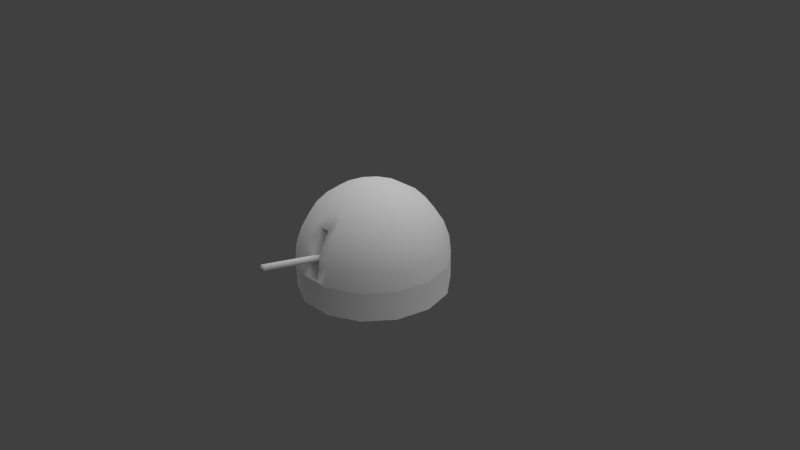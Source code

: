 # Source: basic_gun.blend  (saved by Blender 2.63.0; exported with 4.5.12 LTS)
import bpy
from mathutils import Matrix  # noqa: F401  (used for matrix-valued properties, if any)

bpy.ops.wm.read_factory_settings(use_empty=True)
scene = bpy.context.scene
scene.name = 'Scene'

# ---- collections
col_collection_1 = bpy.data.collections.new('Collection 1'); scene.collection.children.link(col_collection_1)

# ---- materials (node trees are filled in below, after node groups)
mat_base_mat = bpy.data.materials.new('base_mat')
mat_base_mat.alpha_threshold = 0.0
mat_base_mat.use_transparent_shadow = False
mat_base_mat.roughness = 0.5
mat_base_mat.line_color = (0.0, 0.0, 0.0, 1.0)
mat_gun_mat = bpy.data.materials.new('gun_mat')
mat_gun_mat.alpha_threshold = 0.0
mat_gun_mat.use_transparent_shadow = False
mat_gun_mat.roughness = 0.5
mat_gun_mat.line_color = (0.0, 0.0, 0.0, 1.0)

# ---- material node trees

# ---- world
world_world = bpy.data.worlds.new('World'); scene.world = world_world
world_world.color = (0.05088, 0.05088, 0.05088)
world_world.use_sun_shadow = False
world_world.sun_shadow_jitter_overblur = 0.0
world_world.cycles.sampling_method = 'MANUAL'
world_world.cycles.sample_map_resolution = 256

# ---- cameras
cam_camera = bpy.data.cameras.new('Camera')
cam_camera.clip_end = 100.0
cam_camera.lens = 35.0
cam_camera.sensor_width = 32.0
cam_camera.sensor_height = 18.0
cam_camera.ortho_scale = 7.314
cam_camera.dof.focus_distance = 0.0
cam_camera.dof.aperture_fstop = 128.0

# ---- lights
light_lamp_001 = bpy.data.lights.new('Lamp.001', 'SUN')
light_lamp_001.transmission_factor = 0.0
light_lamp_001.cutoff_distance = 30.0
light_lamp_001.angle = 1.571
light_lamp_001.energy = 1.0
light_lamp_001.shadow_buffer_clip_start = 1.001
light_lamp_001.shadow_soft_size = 1.0
light_lamp_001.shadow_cascade_max_distance = 1000.0
light_lamp_001.cycles.use_multiple_importance_sampling = False
light_lamp = bpy.data.lights.new('Lamp', 'SUN')
light_lamp.transmission_factor = 0.0
light_lamp.cutoff_distance = 30.0
light_lamp.angle = 1.571
light_lamp.energy = 1.0
light_lamp.shadow_buffer_clip_start = 1.001
light_lamp.shadow_soft_size = 1.0
light_lamp.shadow_cascade_max_distance = 1000.0
light_lamp.cycles.use_multiple_importance_sampling = False

# ---- meshes
me_gun_pivot = bpy.data.meshes.new('gun_pivot')
me_gun_pivot.from_pydata([(-5.96e-08, -5.96e-08, 0.0)], [], [])
me_gun_pivot.use_remesh_preserve_volume = False
me_gun_pivot.use_remesh_preserve_attributes = False
me_gun_pivot.use_mirror_vertex_groups = False
me_gun_pivot.update()
me_sphere_001 = bpy.data.meshes.new('Sphere.001')
me_sphere_001.from_pydata([(0.901, 0.4339, -0.39), (0.6235, 0.7818, -0.39), (0.2225, 0.9749, -0.39), (-0.2225, 0.9749, -0.39), (-0.6235, 0.7818, -0.39), (-0.901, 0.4339, -0.39), (-1.0, 2.98e-08, -0.39), (-0.901, -0.4339, -0.39), (-0.6235, -0.7818, -0.39), (-0.2225, -0.9749, -0.39), (0.2225, -0.9749, -0.39), (0.6235, -0.7818, -0.39), (0.901, -0.4339, -0.39), (1.0, 2.98e-08, -0.39), (1.0, 2.98e-08, 5.96e-08), (0.901, -0.4339, 5.96e-08), (0.6235, -0.7818, 5.96e-08), (0.2225, -0.9749, 5.96e-08), (-0.2225, -0.9749, 5.96e-08), (-0.6235, -0.7818, 5.96e-08), (-0.901, -0.4339, 5.96e-08), (-1.0, 2.98e-08, 5.96e-08), (-0.901, 0.4339, 5.96e-08), (-0.6235, 0.7818, 5.96e-08), (-0.2225, 0.9749, 5.96e-08), (0.2225, 0.9749, 5.96e-08), (0.6235, 0.7818, 5.96e-08), (0.901, 0.4339, 5.96e-08)], [], [(0, 1, 26, 27), (25, 26, 1, 2), (24, 25, 2, 3), (23, 24, 3, 4), (22, 23, 4, 5), (21, 22, 5, 6), (20, 21, 6, 7), (19, 20, 7, 8), (18, 19, 8, 9), (16, 17, 10, 11), (15, 16, 11, 12), (14, 15, 12, 13), (13, 0, 27, 14), (9, 10, 17, 18)])
me_sphere_001.polygons.foreach_set('use_smooth', [True] * 14)
_uv = me_sphere_001.uv_layers.new(name='UVMap')
_uv.uv.foreach_set('vector', [0.7857, 5.215e-08, 0.8571, 2.31e-07, 0.8571, 0.06259, 0.7857, 0.06259, 0.9286, 0.06259, 0.8571, 0.06259, 0.8571, 2.31e-07, 0.9286, 4.917e-07, 1.0, 0.06259, 0.9286, 0.06259, 0.9286, 4.917e-07, 1.0, 8.345e-07, 0.07143, 0.0626, 1.252e-06, 0.0626, 0.0, 1.092e-05, 0.07143, 9.529e-06, 0.1429, 0.0626, 0.07143, 0.0626, 0.07143, 9.529e-06, 0.1429, 8.203e-06, 0.2143, 0.0626, 0.1429, 0.0626, 0.1429, 8.203e-06, 0.2143, 6.75e-06, 0.2857, 0.06259, 0.2143, 0.0626, 0.2143, 6.75e-06, 0.2857, 5.104e-06, 0.3571, 0.06259, 0.2857, 0.06259, 0.2857, 5.104e-06, 0.3571, 3.621e-06, 0.4286, 0.06259, 0.3571, 0.06259, 0.3571, 3.621e-06, 0.4286, 2.429e-06, 0.5714, 0.06259, 0.5, 0.06259, 0.5, 1.393e-06, 0.5714, 6.854e-07, 0.6429, 0.06259, 0.5714, 0.06259, 0.5714, 6.854e-07, 0.6429, 1.863e-07, 0.7143, 0.06259, 0.6429, 0.06259, 0.6429, 1.863e-07, 0.7143, 0.0, 0.7143, 0.0, 0.7857, 5.215e-08, 0.7857, 0.06259, 0.7143, 0.06259, 0.4286, 2.429e-06, 0.5, 1.393e-06, 0.5, 0.06259, 0.4286, 0.06259])
me_sphere_001.materials.append(mat_base_mat)
me_sphere_001.use_remesh_preserve_volume = False
me_sphere_001.use_remesh_preserve_attributes = False
me_sphere_001.use_mirror_vertex_groups = False
me_sphere_001.update()
me_sphere = bpy.data.meshes.new('Sphere')
me_sphere.from_pydata([(0.901, 0.4339, 5.96e-08), (0.8784, 0.423, 0.2225), (0.8117, 0.3909, 0.4339), (0.7044, 0.3392, 0.6235), (0.5617, 0.2705, 0.7818), (0.3909, 0.1883, 0.901), (0.2005, 0.09655, 0.9749), (0.1387, 0.174, 0.9749), (0.2705, 0.3392, 0.901), (0.3887, 0.4875, 0.7818), (0.4875, 0.6113, 0.6235), (0.5617, 0.7044, 0.4339), (0.6079, 0.7622, 0.2225), (0.6235, 0.7818, 5.96e-08), (0.2225, 0.9749, 5.96e-08), (0.2169, 0.9505, 0.2225), (0.2005, 0.8784, 0.4339), (0.174, 0.7622, 0.6235), (0.1387, 0.6079, 0.7818), (0.09655, 0.423, 0.901), (0.04952, 0.2169, 0.9749), (-0.04952, 0.2169, 0.9749), (-0.09655, 0.423, 0.901), (-0.1387, 0.6079, 0.7818), (-0.174, 0.7622, 0.6235), (-0.2005, 0.8784, 0.4339), (-0.2169, 0.9505, 0.2225), (-0.2225, 0.9749, 5.96e-08), (-0.6235, 0.7818, 5.96e-08), (-0.6079, 0.7622, 0.2225), (-0.5617, 0.7044, 0.4339), (-0.4875, 0.6113, 0.6235), (-0.3887, 0.4875, 0.7818), (-0.2705, 0.3392, 0.901), (-0.1387, 0.174, 0.9749), (-0.2005, 0.09655, 0.9749), (-0.3909, 0.1883, 0.901), (-0.5617, 0.2705, 0.7818), (-0.7044, 0.3392, 0.6235), (-0.8117, 0.3909, 0.4339), (-0.8784, 0.423, 0.2225), (-0.901, 0.4339, 5.96e-08), (-1.0, 2.98e-08, 5.96e-08), (-0.9749, 5.96e-08, 0.2225), (-0.901, -2.98e-08, 0.4339), (-0.7818, -2.98e-08, 0.6235), (-0.6235, -1.49e-08, 0.7818), (-0.4339, 2.98e-08, 0.901), (-0.2225, 0.0, 0.9749), (-0.2005, -0.09655, 0.9749), (-0.3909, -0.1883, 0.901), (-0.5617, -0.2705, 0.7818), (-0.7044, -0.3392, 0.6235), (-0.8117, -0.3909, 0.4339), (-0.8784, -0.423, 0.2225), (-0.901, -0.4339, 5.96e-08), (-0.6235, -0.7818, 5.96e-08), (-0.6079, -0.7622, 0.2225), (-0.5617, -0.7044, 0.4339), (-0.4875, -0.6113, 0.6235), (-0.3887, -0.4875, 0.7818), (-0.2705, -0.3392, 0.901), (-0.1387, -0.174, 0.9749), (-0.04952, -0.2169, 0.9749), (-0.09655, -0.423, 0.901), (-0.1387, -0.6079, 0.7818), (-0.174, -0.7622, 0.6235), (-0.2005, -0.8784, 0.4339), (-0.2169, -0.9505, 0.2225), (-0.2225, -0.9749, 5.96e-08), (0.2225, -0.9749, 5.96e-08), (0.2169, -0.9505, 0.2225), (0.2005, -0.8784, 0.4339), (0.174, -0.7622, 0.6235), (0.1387, -0.6079, 0.7818), (0.09655, -0.423, 0.901), (0.04952, -0.2169, 0.9749), (0.1387, -0.174, 0.9749), (0.2705, -0.3392, 0.901), (0.3887, -0.4875, 0.7818), (0.4875, -0.6113, 0.6235), (0.5617, -0.7044, 0.4339), (0.6079, -0.7622, 0.2225), (0.6235, -0.7818, 5.96e-08), (0.901, -0.4339, 5.96e-08), (0.8784, -0.423, 0.2225), (0.8117, -0.3909, 0.4339), (0.7044, -0.3392, 0.6235), (0.5617, -0.2705, 0.7818), (0.3909, -0.1883, 0.901), (0.2005, -0.09655, 0.9749), (0.2225, 7.451e-09, 0.9749), (0.4339, -1.49e-08, 0.901), (0.6235, 2.98e-08, 0.7818), (0.7818, 2.98e-08, 0.6235), (0.901, -5.96e-08, 0.4339), (0.9749, 0.0, 0.2225), (1.0, 2.98e-08, 5.96e-08), (-0.07417, -0.9749, 5.96e-08), (0.07417, -0.9749, 5.96e-08), (-0.07231, -0.9505, 0.2225), (0.07231, -0.9505, 0.2225), (-0.06683, -0.8784, 0.4339), (0.06683, -0.8784, 0.4339), (-0.05799, -0.7622, 0.6235), (0.05799, -0.7622, 0.6235), (-0.04625, -0.6079, 0.7818), (0.04625, -0.6079, 0.7818), (-0.03218, -0.423, 0.901), (0.03218, -0.423, 0.901), (-0.01651, -0.2169, 0.9749), (0.01651, -0.2169, 0.9749), (0.0, -0.02712, 1.013), (-0.05799, -0.6159, 0.6235), (-0.06683, -0.6159, 0.4339), (-0.07231, -0.6159, 0.2225), (-0.07417, -0.6159, 5.96e-08), (0.05799, -0.6159, 0.6235), (0.06683, -0.6159, 0.4339), (0.07231, -0.6159, 0.2225), (0.07417, -0.6159, 5.96e-08)], [], [(0, 1, 96, 97), (95, 96, 1, 2), (94, 95, 2, 3), (93, 94, 3, 4), (92, 93, 4, 5), (91, 92, 5, 6), (6, 5, 8, 7), (5, 4, 9, 8), (4, 3, 10, 9), (3, 2, 11, 10), (2, 1, 12, 11), (1, 0, 13, 12), (12, 13, 14, 15), (11, 12, 15, 16), (10, 11, 16, 17), (9, 10, 17, 18), (8, 9, 18, 19), (7, 8, 19, 20), (20, 19, 22, 21), (19, 18, 23, 22), (18, 17, 24, 23), (17, 16, 25, 24), (16, 15, 26, 25), (15, 14, 27, 26), (26, 27, 28, 29), (25, 26, 29, 30), (24, 25, 30, 31), (23, 24, 31, 32), (22, 23, 32, 33), (21, 22, 33, 34), (34, 33, 36, 35), (33, 32, 37, 36), (32, 31, 38, 37), (31, 30, 39, 38), (30, 29, 40, 39), (29, 28, 41, 40), (40, 41, 42, 43), (39, 40, 43, 44), (38, 39, 44, 45), (37, 38, 45, 46), (36, 37, 46, 47), (35, 36, 47, 48), (48, 47, 50, 49), (47, 46, 51, 50), (46, 45, 52, 51), (45, 44, 53, 52), (44, 43, 54, 53), (43, 42, 55, 54), (54, 55, 56, 57), (53, 54, 57, 58), (52, 53, 58, 59), (51, 52, 59, 60), (50, 51, 60, 61), (49, 50, 61, 62), (62, 61, 64, 63), (61, 60, 65, 64), (60, 59, 66, 65), (59, 58, 67, 66), (58, 57, 68, 67), (57, 56, 69, 68), (76, 75, 78, 77), (75, 74, 79, 78), (74, 73, 80, 79), (73, 72, 81, 80), (72, 71, 82, 81), (71, 70, 83, 82), (82, 83, 84, 85), (81, 82, 85, 86), (80, 81, 86, 87), (79, 80, 87, 88), (78, 79, 88, 89), (77, 78, 89, 90), (90, 89, 92, 91), (89, 88, 93, 92), (88, 87, 94, 93), (87, 86, 95, 94), (86, 85, 96, 95), (85, 84, 97, 96), (69, 98, 100, 68), (99, 70, 71, 101), (68, 100, 102, 67), (101, 71, 72, 103), (67, 102, 104, 66), (103, 72, 73, 105), (66, 104, 106, 65), (105, 73, 74, 107), (65, 106, 108, 64), (106, 107, 109, 108), (107, 74, 75, 109), (64, 108, 110, 63), (108, 109, 111, 110), (109, 75, 76, 111), (111, 76, 112), (110, 111, 112), (63, 110, 112), (91, 6, 112), (90, 91, 112), (77, 90, 112), (76, 77, 112), (62, 63, 112), (49, 62, 112), (48, 49, 112), (35, 48, 112), (34, 35, 112), (21, 34, 112), (20, 21, 112), (7, 20, 112), (6, 7, 112), (104, 105, 107, 106), (104, 102, 114, 113), (102, 100, 115, 114), (100, 98, 116, 115), (103, 105, 117, 118), (101, 103, 118, 119), (99, 101, 119, 120), (113, 114, 118, 117), (114, 115, 119, 118), (115, 116, 120, 119), (98, 99, 120, 116), (104, 113, 117, 105)])
me_sphere.polygons.foreach_set('use_smooth', [True] * 120)
_uv = me_sphere.uv_layers.new(name='UVMap')
_uv.uv.foreach_set('vector', [0.6504, 0.7562, 0.6044, 0.7386, 0.6241, 0.6508, 0.6742, 0.6551, 0.579, 0.6469, 0.6241, 0.6508, 0.6044, 0.7386, 0.5622, 0.7221, 0.5367, 0.644, 0.579, 0.6469, 0.5622, 0.7221, 0.5226, 0.7061, 0.4962, 0.6411, 0.5367, 0.644, 0.5226, 0.7061, 0.4842, 0.6899, 0.4555, 0.6378, 0.4962, 0.6411, 0.4842, 0.6899, 0.4461, 0.6725, 0.4128, 0.6338, 0.4555, 0.6378, 0.4461, 0.6725, 0.4069, 0.6527, 0.4069, 0.6527, 0.4461, 0.6725, 0.4241, 0.7028, 0.394, 0.6684, 0.4461, 0.6725, 0.4842, 0.6899, 0.4552, 0.7333, 0.4241, 0.7028, 0.4842, 0.6899, 0.5226, 0.7061, 0.4876, 0.7619, 0.4552, 0.7333, 0.5226, 0.7061, 0.5622, 0.7221, 0.5217, 0.7896, 0.4876, 0.7619, 0.5622, 0.7221, 0.6044, 0.7386, 0.5586, 0.8178, 0.5217, 0.7896, 0.6044, 0.7386, 0.6504, 0.7562, 0.6003, 0.8494, 0.5586, 0.8178, 0.5586, 0.8178, 0.6003, 0.8494, 0.5245, 0.925, 0.4919, 0.8847, 0.5217, 0.7896, 0.5586, 0.8178, 0.4919, 0.8847, 0.4615, 0.8462, 0.4876, 0.7619, 0.5217, 0.7896, 0.4615, 0.8462, 0.4349, 0.8071, 0.4552, 0.7333, 0.4876, 0.7619, 0.4349, 0.8071, 0.411, 0.7669, 0.4241, 0.7028, 0.4552, 0.7333, 0.411, 0.7669, 0.3911, 0.7242, 0.394, 0.6684, 0.4241, 0.7028, 0.3911, 0.7242, 0.3751, 0.6782, 0.3751, 0.6782, 0.3911, 0.7242, 0.348, 0.7327, 0.3527, 0.6796, 0.3911, 0.7242, 0.411, 0.7669, 0.3513, 0.7866, 0.348, 0.7327, 0.411, 0.7669, 0.4349, 0.8071, 0.3627, 0.8402, 0.3513, 0.7866, 0.4349, 0.8071, 0.4615, 0.8462, 0.3827, 0.891, 0.3627, 0.8402, 0.4615, 0.8462, 0.4919, 0.8847, 0.4073, 0.9394, 0.3827, 0.891, 0.4919, 0.8847, 0.5245, 0.925, 0.4361, 0.9846, 0.4073, 0.9394, 0.07837, 0.765, 0.02474, 0.7671, 0.02474, 0.6612, 0.07614, 0.6662, 0.1313, 0.7588, 0.07837, 0.765, 0.07614, 0.6662, 0.1245, 0.6689, 0.1838, 0.7469, 0.1313, 0.7588, 0.1245, 0.6689, 0.1718, 0.6693, 0.2354, 0.728, 0.1838, 0.7469, 0.1718, 0.6693, 0.2188, 0.6663, 0.2826, 0.7004, 0.2354, 0.728, 0.2188, 0.6663, 0.266, 0.6596, 0.3257, 0.6671, 0.2826, 0.7004, 0.266, 0.6596, 0.3141, 0.6471, 0.3141, 0.6471, 0.266, 0.6596, 0.2656, 0.6194, 0.3117, 0.6256, 0.266, 0.6596, 0.2188, 0.6663, 0.2223, 0.6105, 0.2656, 0.6194, 0.2188, 0.6663, 0.1718, 0.6693, 0.1801, 0.5995, 0.2223, 0.6105, 0.1718, 0.6693, 0.1245, 0.6689, 0.1376, 0.5877, 0.1801, 0.5995, 0.1245, 0.6689, 0.07614, 0.6662, 0.09309, 0.5742, 0.1376, 0.5877, 0.07614, 0.6662, 0.02474, 0.6612, 0.045, 0.5581, 0.09309, 0.5742, 0.09309, 0.5742, 0.045, 0.5581, 0.09025, 0.4636, 0.1321, 0.4915, 0.1376, 0.5877, 0.09309, 0.5742, 0.1321, 0.4915, 0.1706, 0.5161, 0.1801, 0.5995, 0.1376, 0.5877, 0.1706, 0.5161, 0.207, 0.5392, 0.2223, 0.6105, 0.1801, 0.5995, 0.207, 0.5392, 0.2425, 0.5616, 0.2656, 0.6194, 0.2223, 0.6105, 0.2425, 0.5616, 0.2787, 0.5838, 0.3117, 0.6256, 0.2656, 0.6194, 0.2787, 0.5838, 0.3176, 0.6058, 0.3176, 0.6058, 0.2787, 0.5838, 0.3027, 0.5559, 0.3302, 0.5902, 0.2787, 0.5838, 0.2425, 0.5616, 0.2767, 0.5231, 0.3027, 0.5559, 0.2425, 0.5616, 0.207, 0.5392, 0.2503, 0.4906, 0.2767, 0.5231, 0.207, 0.5392, 0.1706, 0.5161, 0.2223, 0.4576, 0.2503, 0.4906, 0.1706, 0.5161, 0.1321, 0.4915, 0.1918, 0.4226, 0.2223, 0.4576, 0.1321, 0.4915, 0.09025, 0.4636, 0.1591, 0.3852, 0.1918, 0.4226, 0.1918, 0.4226, 0.1591, 0.3852, 0.2475, 0.3254, 0.2704, 0.3731, 0.2223, 0.4576, 0.1918, 0.4226, 0.2704, 0.3731, 0.2904, 0.416, 0.2503, 0.4906, 0.2223, 0.4576, 0.2904, 0.416, 0.3077, 0.4572, 0.2767, 0.5231, 0.2503, 0.4906, 0.3077, 0.4572, 0.3222, 0.4977, 0.3027, 0.5559, 0.2767, 0.5231, 0.3222, 0.4977, 0.335, 0.5386, 0.3302, 0.5902, 0.3027, 0.5559, 0.335, 0.5386, 0.3477, 0.5808, 0.3477, 0.5808, 0.335, 0.5386, 0.3719, 0.5344, 0.3673, 0.5789, 0.335, 0.5386, 0.3222, 0.4977, 0.376, 0.4901, 0.3719, 0.5344, 0.3222, 0.4977, 0.3077, 0.4572, 0.3781, 0.4433, 0.376, 0.4901, 0.3077, 0.4572, 0.2904, 0.416, 0.3733, 0.3937, 0.3781, 0.4433, 0.2904, 0.416, 0.2704, 0.3731, 0.3633, 0.3431, 0.3733, 0.3937, 0.2704, 0.3731, 0.2475, 0.3254, 0.3503, 0.2912, 0.3633, 0.3431, 0.3868, 0.5848, 0.4083, 0.5458, 0.436, 0.5701, 0.4018, 0.5972, 0.4083, 0.5458, 0.4305, 0.5073, 0.4697, 0.545, 0.436, 0.5701, 0.4305, 0.5073, 0.4555, 0.4675, 0.5047, 0.5202, 0.4697, 0.545, 0.4555, 0.4675, 0.4882, 0.4297, 0.5424, 0.496, 0.5047, 0.5202, 0.4882, 0.4297, 0.5259, 0.394, 0.5843, 0.473, 0.5424, 0.496, 0.5259, 0.394, 0.568, 0.3586, 0.6308, 0.4487, 0.5843, 0.473, 0.5843, 0.473, 0.6308, 0.4487, 0.6677, 0.5496, 0.6177, 0.56, 0.5424, 0.496, 0.5843, 0.473, 0.6177, 0.56, 0.5727, 0.5697, 0.5047, 0.5202, 0.5424, 0.496, 0.5727, 0.5697, 0.5313, 0.5805, 0.4697, 0.545, 0.5047, 0.5202, 0.5313, 0.5805, 0.4916, 0.5913, 0.436, 0.5701, 0.4697, 0.545, 0.4916, 0.5913, 0.4522, 0.6023, 0.4018, 0.5972, 0.436, 0.5701, 0.4522, 0.6023, 0.4109, 0.6144, 0.4109, 0.6144, 0.4522, 0.6023, 0.4555, 0.6378, 0.4128, 0.6338, 0.4522, 0.6023, 0.4916, 0.5913, 0.4962, 0.6411, 0.4555, 0.6378, 0.4916, 0.5913, 0.5313, 0.5805, 0.5367, 0.644, 0.4962, 0.6411, 0.5313, 0.5805, 0.5727, 0.5697, 0.579, 0.6469, 0.5367, 0.644, 0.5727, 0.5697, 0.6177, 0.56, 0.6241, 0.6508, 0.579, 0.6469, 0.6177, 0.56, 0.6677, 0.5496, 0.6742, 0.6551, 0.6241, 0.6508, 0.3503, 0.2912, 0.3865, 0.2835, 0.3978, 0.3378, 0.3633, 0.3431, 0.5424, 0.3306, 0.568, 0.3586, 0.5259, 0.394, 0.5005, 0.3692, 0.3633, 0.3431, 0.3978, 0.3378, 0.4049, 0.3925, 0.3733, 0.3937, 0.5005, 0.3692, 0.5259, 0.394, 0.4882, 0.4297, 0.4628, 0.4103, 0.3733, 0.3937, 0.4049, 0.3925, 0.4048, 0.4468, 0.3781, 0.4433, 0.4628, 0.4103, 0.4882, 0.4297, 0.4555, 0.4675, 0.4315, 0.455, 0.3781, 0.4433, 0.4048, 0.4468, 0.3943, 0.4951, 0.376, 0.4901, 0.4315, 0.455, 0.4555, 0.4675, 0.4305, 0.5073, 0.4126, 0.501, 0.376, 0.4901, 0.3943, 0.4951, 0.384, 0.5382, 0.3719, 0.5344, 0.3943, 0.4951, 0.4126, 0.501, 0.3962, 0.542, 0.384, 0.5382, 0.4126, 0.501, 0.4305, 0.5073, 0.4083, 0.5458, 0.3962, 0.542, 0.3719, 0.5344, 0.384, 0.5382, 0.3738, 0.5809, 0.3673, 0.5789, 0.384, 0.5382, 0.3962, 0.542, 0.3803, 0.5829, 0.3738, 0.5809, 0.3962, 0.542, 0.4083, 0.5458, 0.3868, 0.5848, 0.3803, 0.5829, 0.3803, 0.5829, 0.3868, 0.5848, 0.365, 0.6222, 0.3738, 0.5809, 0.3803, 0.5829, 0.365, 0.6222, 0.3673, 0.5789, 0.3738, 0.5809, 0.365, 0.6222, 0.4128, 0.6338, 0.4069, 0.6527, 0.365, 0.6222, 0.4109, 0.6144, 0.4128, 0.6338, 0.365, 0.6222, 0.4018, 0.5972, 0.4109, 0.6144, 0.365, 0.6222, 0.3868, 0.5848, 0.4018, 0.5972, 0.365, 0.6222, 0.3477, 0.5808, 0.3673, 0.5789, 0.365, 0.6222, 0.3302, 0.5902, 0.3477, 0.5808, 0.365, 0.6222, 0.3176, 0.6058, 0.3302, 0.5902, 0.365, 0.6222, 0.3117, 0.6256, 0.3176, 0.6058, 0.365, 0.6222, 0.3141, 0.6471, 0.3117, 0.6256, 0.365, 0.6222, 0.3257, 0.6671, 0.3141, 0.6471, 0.365, 0.6222, 0.3751, 0.6782, 0.3527, 0.6796, 0.365, 0.6222, 0.394, 0.6684, 0.3751, 0.6782, 0.365, 0.6222, 0.4069, 0.6527, 0.394, 0.6684, 0.365, 0.6222, 0.4048, 0.4468, 0.4315, 0.455, 0.4126, 0.501, 0.3943, 0.4951, 0.2315, 0.1796, 0.1732, 0.2153, 0.1732, 0.1346, 0.2315, 0.1346, 0.1732, 0.2153, 0.1082, 0.2374, 0.1082, 0.1346, 0.1732, 0.1346, 0.1082, 0.2374, 0.03985, 0.2449, 0.03985, 0.1346, 0.1082, 0.1346, 0.3648, 0.1643, 0.4231, 0.2, 0.4231, 0.2449, 0.3648, 0.2449, 0.2999, 0.1421, 0.3648, 0.1643, 0.3648, 0.2449, 0.2999, 0.2449, 0.2315, 0.1346, 0.2999, 0.1421, 0.2999, 0.2449, 0.2315, 0.2449, 0.6147, 0.24, 0.5564, 0.2427, 0.5564, 0.2016, 0.6147, 0.2043, 0.5564, 0.2427, 0.4915, 0.2444, 0.4915, 0.1999, 0.5564, 0.2016, 0.4915, 0.2444, 0.4231, 0.2449, 0.4231, 0.1994, 0.4915, 0.1999, 0.03819, 0.3201, 0.03819, 0.2746, 0.1485, 0.2746, 0.1485, 0.3201, 0.6147, 0.2449, 0.6147, 0.2, 0.6503, 0.2, 0.6503, 0.2449])
me_sphere.use_remesh_preserve_volume = False
me_sphere.use_remesh_preserve_attributes = False
me_sphere.use_mirror_vertex_groups = False
me_sphere.update()
me_cylinder = bpy.data.meshes.new('Cylinder')
me_cylinder.from_pydata([(-0.03119, -1.673, 0.393), (8.254e-05, -1.676, 0.3803), (0.01291, -1.683, 0.3496), (-0.0002156, -1.689, 0.3189), (-0.03161, -1.691, 0.3062), (-0.06288, -1.688, 0.319), (-0.07571, -1.681, 0.3497), (-0.06259, -1.675, 0.3803), (0.0002108, 0.009016, 0.04339), (0.03148, 0.005784, 0.03065), (0.04431, -0.0008359, -4.162e-05), (0.03119, -0.006966, -0.03071), (-0.0002109, -0.009016, -0.04339), (-0.03148, -0.005784, -0.03065), (-0.04431, 0.0008359, 4.168e-05), (-0.03119, 0.006966, 0.03071), (-0.0314, -1.682, 0.3496)], [], [(1, 0, 16), (16, 2, 1), (16, 3, 2), (16, 4, 3), (16, 5, 4), (16, 6, 5), (16, 7, 6), (16, 0, 7), (0, 1, 9, 8), (1, 2, 10, 9), (2, 3, 11, 10), (3, 4, 12, 11), (4, 5, 13, 12), (5, 6, 14, 13), (6, 7, 15, 14), (7, 0, 8, 15)])
me_cylinder.polygons.foreach_set('use_smooth', [True] * 16)
_uv = me_cylinder.uv_layers.new(name='UVMap')
_uv.uv.foreach_set('vector', [0.9586, 0.335, 0.9313, 0.3076, 0.912, 0.3543, 0.912, 0.3543, 0.9586, 0.3736, 0.9586, 0.335, 0.912, 0.3543, 0.9313, 0.4009, 0.9586, 0.3736, 0.912, 0.3543, 0.8926, 0.4009, 0.9313, 0.4009, 0.912, 0.3543, 0.8653, 0.3736, 0.8926, 0.4009, 0.912, 0.3543, 0.8653, 0.335, 0.8653, 0.3736, 0.912, 0.3543, 0.8926, 0.3076, 0.8653, 0.335, 0.912, 0.3543, 0.9313, 0.3076, 0.8926, 0.3076, 0.8546, 0.9837, 0.8878, 0.9837, 0.8792, 0.4379, 0.8455, 0.4379, 0.8878, 0.9837, 0.9205, 0.9837, 0.9136, 0.4379, 0.8792, 0.4379, 0.9205, 0.9837, 0.9525, 0.9837, 0.9485, 0.4379, 0.9136, 0.4379, 0.9525, 0.9837, 0.984, 0.9837, 0.984, 0.4379, 0.9485, 0.4379, 0.7157, 0.9837, 0.7512, 0.9837, 0.7472, 0.4379, 0.7157, 0.4379, 0.7512, 0.9837, 0.7861, 0.9837, 0.7793, 0.4379, 0.7472, 0.4379, 0.7861, 0.9837, 0.8208, 0.9837, 0.8122, 0.4379, 0.7793, 0.4379, 0.8208, 0.9837, 0.8546, 0.9837, 0.8455, 0.4379, 0.8122, 0.4379])
me_cylinder.materials.append(mat_gun_mat)
me_cylinder.use_remesh_preserve_volume = False
me_cylinder.use_remesh_preserve_attributes = False
me_cylinder.use_mirror_vertex_groups = False
me_cylinder.update()

# ---- objects
ob_gun_pivot = bpy.data.objects.new('gun_pivot', me_gun_pivot)
ob_lamp_001 = bpy.data.objects.new('Lamp.001', light_lamp_001)
ob_base = bpy.data.objects.new('base', me_sphere_001)
ob_turret = bpy.data.objects.new('turret', me_sphere)
ob_gun = bpy.data.objects.new('gun', me_cylinder)
ob_lamp = bpy.data.objects.new('Lamp', light_lamp)
ob_camera = bpy.data.objects.new('Camera', cam_camera)

# ---- transforms, parenting, visibility, modifiers, constraints
ob_gun_pivot.location = (0.0, 0.007805, 0.089)
ob_gun_pivot.lineart.crease_threshold = 0.0
ob_lamp_001.location = (-2.525, 1.005, 5.969)
ob_lamp_001.rotation_euler = (-0.2763, 0.2703, 1.704)
ob_lamp_001.lock_rotations_4d = False
ob_lamp_001.empty_display_type = 'ARROWS'
ob_lamp_001.color = (0.0, 0.0, 0.0, 0.0)
ob_lamp_001.lineart.crease_threshold = 0.0
ob_base.location = (0.0, 0.0, 0.0)
ob_base.lineart.crease_threshold = 0.0
ob_turret.location = (0.0, 0.0, 0.0)
ob_turret.lineart.crease_threshold = 0.0
ob_gun.parent = ob_turret
ob_gun.location = (0.0, 0.007805, 0.089)
ob_gun.lineart.crease_threshold = 0.0
ob_lamp.location = (4.076, 1.005, 5.904)
ob_lamp.rotation_euler = (0.6503, 0.05522, 1.866)
ob_lamp.lock_rotations_4d = False
ob_lamp.empty_display_type = 'ARROWS'
ob_lamp.color = (0.0, 0.0, 0.0, 0.0)
ob_lamp.lineart.crease_threshold = 0.0
ob_camera.location = (7.481, -6.508, 5.344)
ob_camera.rotation_euler = (1.109, 0.01082, 0.8149)
ob_camera.lock_rotations_4d = False
ob_camera.empty_display_type = 'ARROWS'
ob_camera.color = (0.0, 0.0, 0.0, 0.0)
ob_camera.display_type = 'WIRE'
ob_camera.lineart.crease_threshold = 0.0

# ---- collection membership
col_collection_1.objects.link(ob_gun_pivot)
col_collection_1.objects.link(ob_lamp_001)
col_collection_1.objects.link(ob_base)
col_collection_1.objects.link(ob_turret)
col_collection_1.objects.link(ob_gun)
col_collection_1.objects.link(ob_lamp)
col_collection_1.objects.link(ob_camera)

# ---- scene / render settings (as saved in the file)
scene.camera = ob_camera
scene.frame_start = 1; scene.frame_end = 250; scene.frame_set(1)
scene.render.engine = 'BLENDER_EEVEE_NEXT'
scene.render.image_settings.color_mode = 'RGB'
scene.render.image_settings.compression = 90
scene.render.resolution_percentage = 50
scene.render.dither_intensity = 0.0
scene.render.bake_margin = 2
scene.render.bake_bias = 0.0
scene.cycles.use_denoising = False
scene.cycles.samples = 10
scene.cycles.sampling_pattern = 'TABULATED_SOBOL'
scene.cycles.light_sampling_threshold = 0.0
scene.cycles.use_adaptive_sampling = False
scene.cycles.use_light_tree = False
scene.cycles.blur_glossy = 0.0
scene.cycles.volume_bounces = 1
scene.cycles.pixel_filter_type = 'GAUSSIAN'
scene.cycles.sample_clamp_indirect = 0.0
scene.view_settings.view_transform = 'Standard'
bpy.context.view_layer.update()
